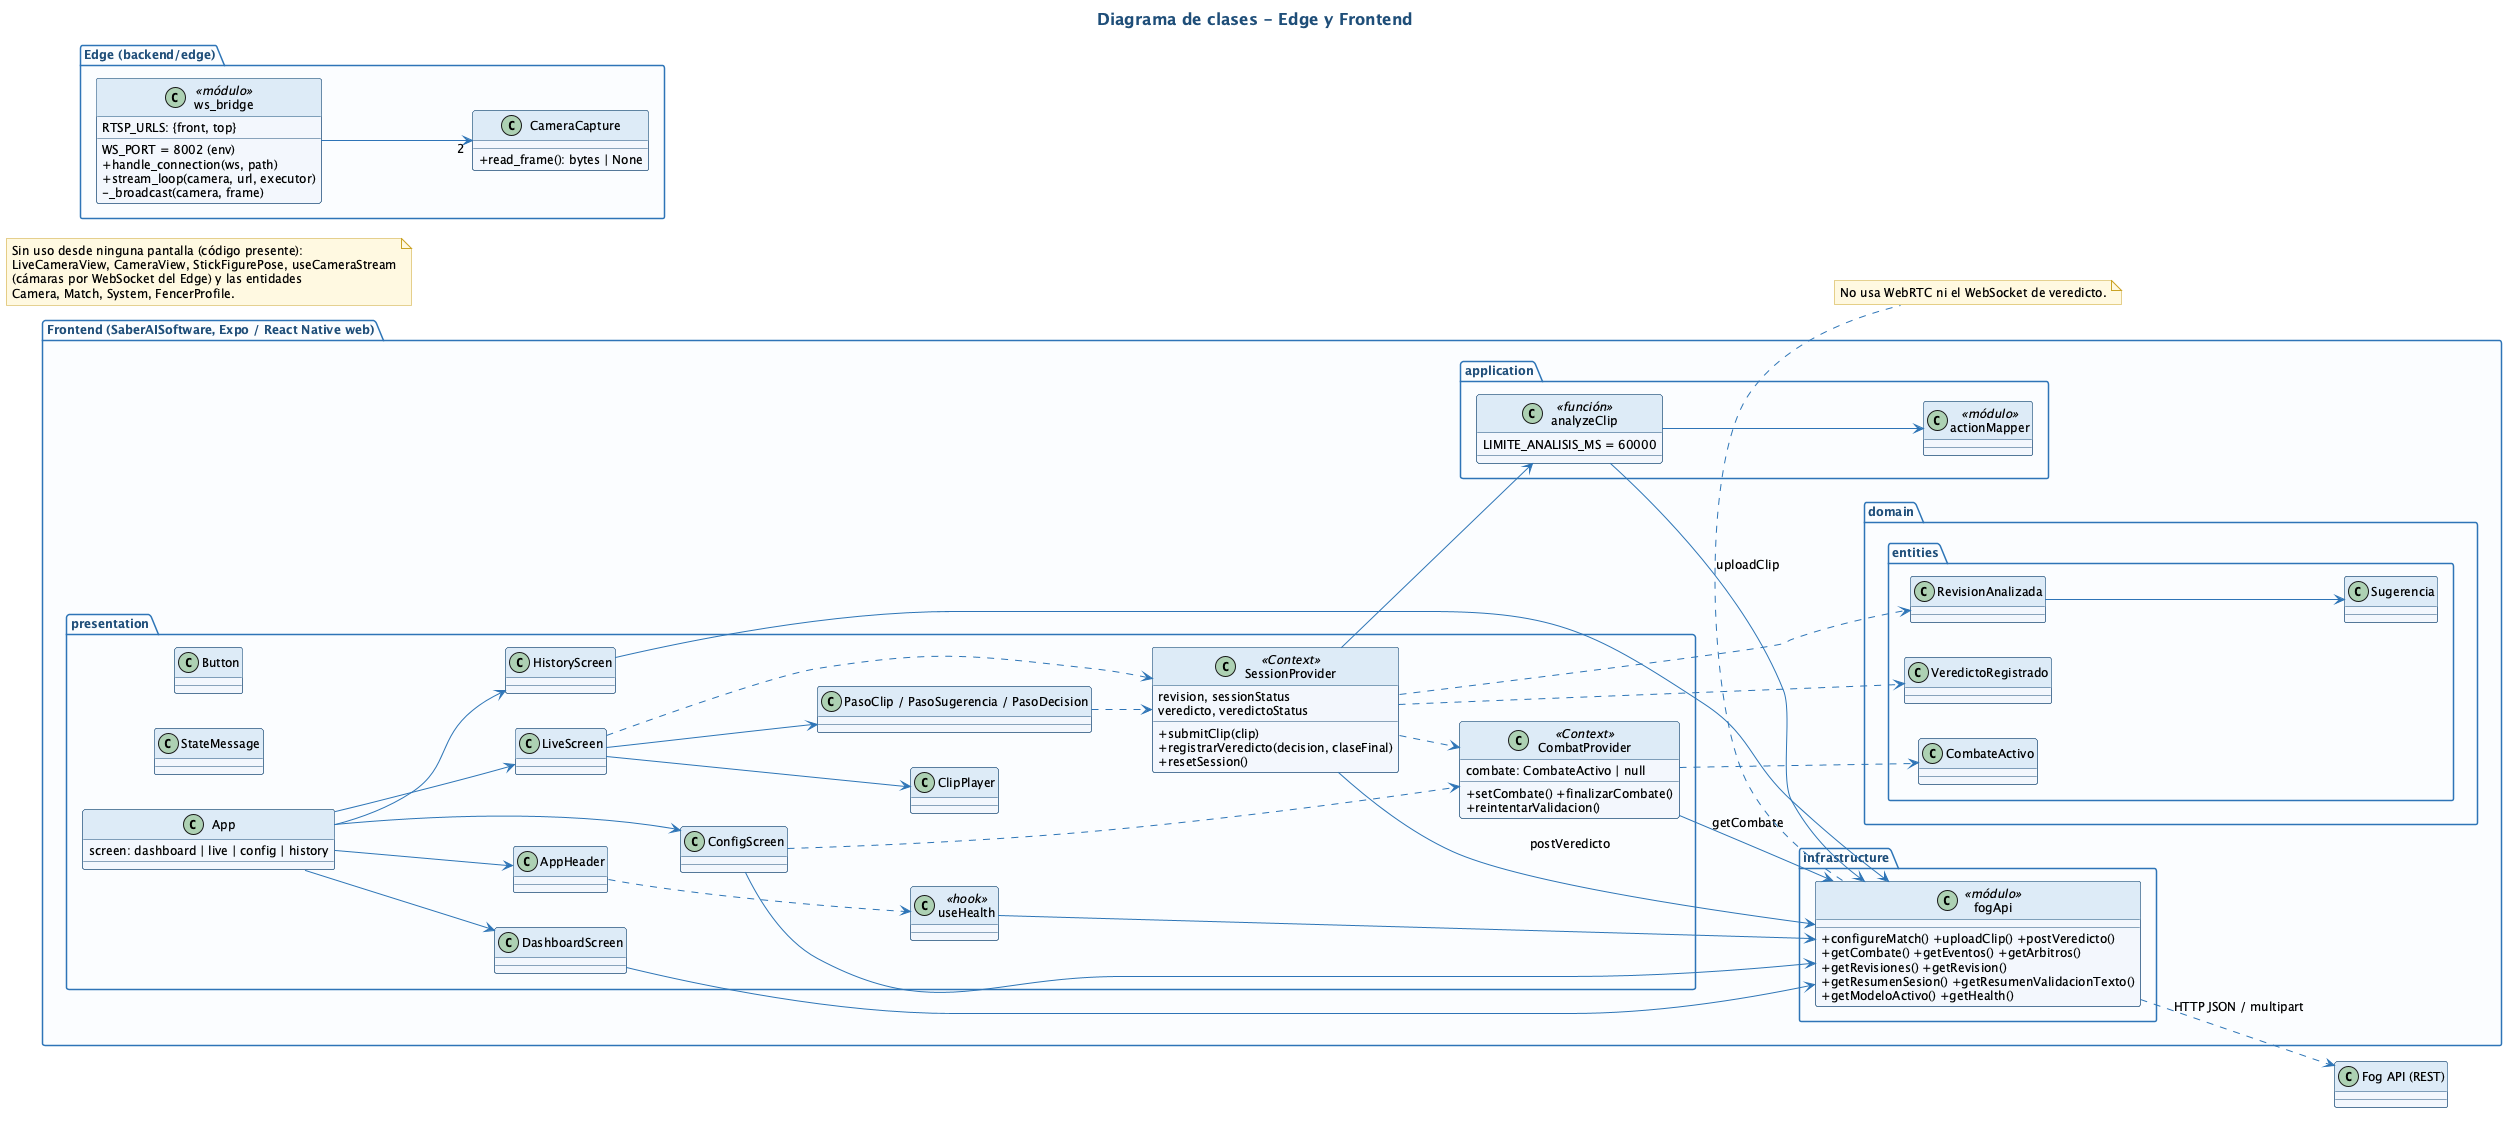

The diagram above was rendered by PlantUML. Its source (embedded in the PNG):
@startuml
!include skin.iuml
title Diagrama de clases - Edge y Frontend
left to right direction
package "Edge (backend/edge)" {
  class ws_bridge <<módulo>> {
    RTSP_URLS: {front, top}
    WS_PORT = 8002 (env)
    +handle_connection(ws, path)
    +stream_loop(camera, url, executor)
    -_broadcast(camera, frame)
  }
  class CameraCapture {
    +read_frame(): bytes | None
  }
  ws_bridge --> "2" CameraCapture
}
package "Frontend (SaberAISoftware, Expo / React Native web)" {
  package "presentation" {
    class App {
      screen: dashboard | live | config | history
    }
    class AppHeader
    class DashboardScreen
    class LiveScreen
    class ConfigScreen
    class HistoryScreen
    class ClipPlayer
    class "PasoClip / PasoSugerencia / PasoDecision" as PanelRevision
    class StateMessage
    class Button
    class CombatProvider <<Context>> {
      combate: CombateActivo | null
      +setCombate() +finalizarCombate()
      +reintentarValidacion()
    }
    class SessionProvider <<Context>> {
      revision, sessionStatus
      veredicto, veredictoStatus
      +submitClip(clip)
      +registrarVeredicto(decision, claseFinal)
      +resetSession()
    }
    class useHealth <<hook>>
  }
  package "application" {
    class analyzeClip <<función>> {
      LIMITE_ANALISIS_MS = 60000
    }
    class actionMapper <<módulo>>
  }
  package "infrastructure" {
    class fogApi <<módulo>> {
      +configureMatch() +uploadClip() +postVeredicto()
      +getCombate() +getEventos() +getArbitros()
      +getRevisiones() +getRevision()
      +getResumenSesion() +getResumenValidacionTexto()
      +getModeloActivo() +getHealth()
    }
  }
  package "domain.entities" {
    class CombateActivo
    class RevisionAnalizada
    class Sugerencia
    class VeredictoRegistrado
  }
  App --> AppHeader
  App --> DashboardScreen
  App --> LiveScreen
  App --> ConfigScreen
  App --> HistoryScreen
  LiveScreen --> ClipPlayer
  LiveScreen --> PanelRevision
  LiveScreen ..> SessionProvider
  PanelRevision ..> SessionProvider
  ConfigScreen ..> CombatProvider
  ConfigScreen --> fogApi
  DashboardScreen --> fogApi
  HistoryScreen --> fogApi
  AppHeader ..> useHealth
  useHealth --> fogApi
  CombatProvider --> fogApi : getCombate
  SessionProvider --> analyzeClip
  SessionProvider --> fogApi : postVeredicto
  SessionProvider ..> CombatProvider
  analyzeClip --> fogApi : uploadClip
  analyzeClip --> actionMapper
  RevisionAnalizada --> Sugerencia
  SessionProvider ..> RevisionAnalizada
  SessionProvider ..> VeredictoRegistrado
  CombatProvider ..> CombateActivo
}
fogApi ..> "Fog API (REST)" : HTTP JSON / multipart
note bottom of fogApi : No usa WebRTC ni el WebSocket de veredicto.
note as N1
  Sin uso desde ninguna pantalla (código presente):
  LiveCameraView, CameraView, StickFigurePose, useCameraStream
  (cámaras por WebSocket del Edge) y las entidades
  Camera, Match, System, FencerProfile.
end note
@enduml